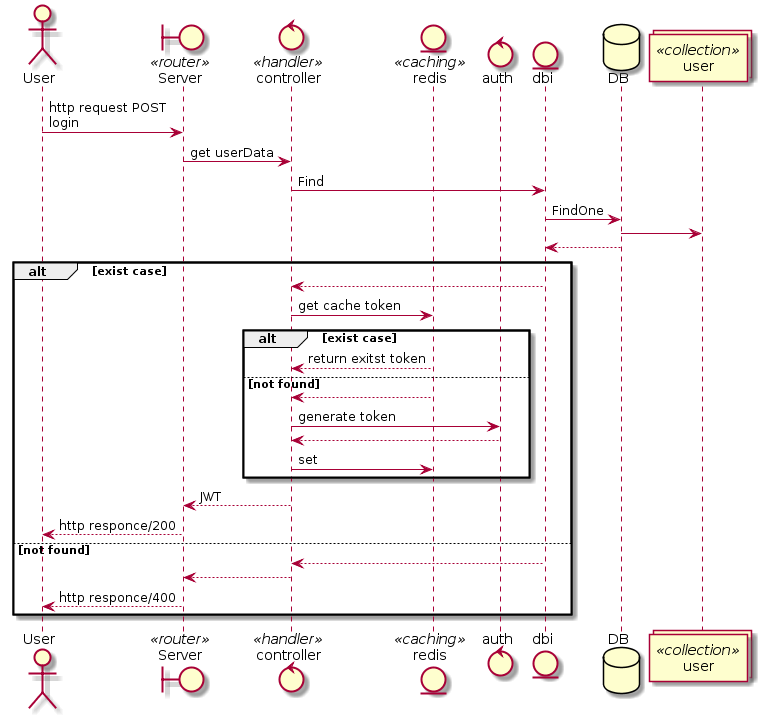

The diagram above was rendered by PlantUML. Its source (embedded in the PNG):
@startuml
actor User
boundary Server <<router>>
control controller <<handler>>
entity redis <<caching>>
control auth
entity dbi
database DB
collections user <<collection>>

User -> Server : http request POST\nlogin
Server -> controller : get userData
controller -> dbi : Find
dbi -> DB : FindOne
DB -> user
DB --> dbi
alt exist case
    dbi --> controller

    controller -> redis : get cache token
    alt exist case
        redis --> controller : return exitst token
    else not found
        redis --> controller 
        controller -> auth : generate token
        auth --> controller
        controller -> redis : set
    end
    controller --> Server : JWT
    Server --> User : http responce/200
else not found
    dbi --> controller
    controller --> Server
    Server --> User : http responce/400
end
@enduml